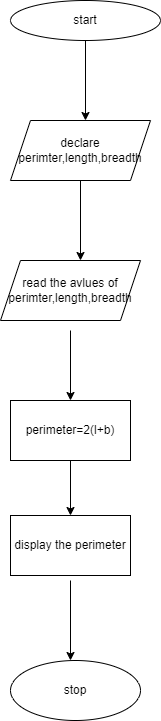

The diagram above was exported from draw.io. Its source (the exported page's mxGraphModel, read from the mxfile embedded in the PNG):
<mxGraphModel dx="794" dy="509" grid="1" gridSize="10" guides="1" tooltips="1" connect="1" arrows="1" fold="1" page="1" pageScale="1" pageWidth="827" pageHeight="1169" math="0" shadow="0">
  <root>
    <mxCell id="0" />
    <mxCell id="1" parent="0" />
    <mxCell id="w2dWab9vYfqBi-J2Kt8h-1" value="start" style="ellipse;whiteSpace=wrap;html=1;" vertex="1" parent="1">
      <mxGeometry x="340" y="70" width="150" height="40" as="geometry" />
    </mxCell>
    <mxCell id="w2dWab9vYfqBi-J2Kt8h-2" value="" style="endArrow=classic;html=1;rounded=0;exitX=0.5;exitY=1;exitDx=0;exitDy=0;" edge="1" parent="1" source="w2dWab9vYfqBi-J2Kt8h-1">
      <mxGeometry width="50" height="50" relative="1" as="geometry">
        <mxPoint x="380" y="290" as="sourcePoint" />
        <mxPoint x="415" y="190" as="targetPoint" />
      </mxGeometry>
    </mxCell>
    <mxCell id="w2dWab9vYfqBi-J2Kt8h-3" value="declare perimter,length,breadth" style="shape=parallelogram;perimeter=parallelogramPerimeter;whiteSpace=wrap;html=1;fixedSize=1;" vertex="1" parent="1">
      <mxGeometry x="340" y="190" width="140" height="60" as="geometry" />
    </mxCell>
    <mxCell id="w2dWab9vYfqBi-J2Kt8h-4" value="" style="endArrow=classic;html=1;rounded=0;exitX=0.5;exitY=1;exitDx=0;exitDy=0;" edge="1" parent="1" source="w2dWab9vYfqBi-J2Kt8h-3">
      <mxGeometry width="50" height="50" relative="1" as="geometry">
        <mxPoint x="380" y="380" as="sourcePoint" />
        <mxPoint x="410" y="330" as="targetPoint" />
      </mxGeometry>
    </mxCell>
    <mxCell id="w2dWab9vYfqBi-J2Kt8h-5" value="read the avlues of perimter,length,breadth" style="shape=parallelogram;perimeter=parallelogramPerimeter;whiteSpace=wrap;html=1;fixedSize=1;" vertex="1" parent="1">
      <mxGeometry x="330" y="330" width="140" height="60" as="geometry" />
    </mxCell>
    <mxCell id="w2dWab9vYfqBi-J2Kt8h-6" value="" style="endArrow=classic;html=1;rounded=0;" edge="1" parent="1">
      <mxGeometry width="50" height="50" relative="1" as="geometry">
        <mxPoint x="400" y="400" as="sourcePoint" />
        <mxPoint x="400" y="470" as="targetPoint" />
      </mxGeometry>
    </mxCell>
    <mxCell id="w2dWab9vYfqBi-J2Kt8h-7" value="perimeter=2(l+b)" style="rounded=0;whiteSpace=wrap;html=1;" vertex="1" parent="1">
      <mxGeometry x="340" y="470" width="120" height="60" as="geometry" />
    </mxCell>
    <mxCell id="w2dWab9vYfqBi-J2Kt8h-8" value="" style="endArrow=classic;html=1;rounded=0;exitX=0.5;exitY=1;exitDx=0;exitDy=0;" edge="1" parent="1" source="w2dWab9vYfqBi-J2Kt8h-7" target="w2dWab9vYfqBi-J2Kt8h-9">
      <mxGeometry width="50" height="50" relative="1" as="geometry">
        <mxPoint x="380" y="480" as="sourcePoint" />
        <mxPoint x="400" y="600" as="targetPoint" />
      </mxGeometry>
    </mxCell>
    <mxCell id="w2dWab9vYfqBi-J2Kt8h-9" value="display the perimeter" style="rounded=0;whiteSpace=wrap;html=1;" vertex="1" parent="1">
      <mxGeometry x="340" y="585" width="120" height="60" as="geometry" />
    </mxCell>
    <mxCell id="w2dWab9vYfqBi-J2Kt8h-10" value="" style="endArrow=classic;html=1;rounded=0;" edge="1" parent="1">
      <mxGeometry width="50" height="50" relative="1" as="geometry">
        <mxPoint x="400" y="650" as="sourcePoint" />
        <mxPoint x="400" y="730" as="targetPoint" />
      </mxGeometry>
    </mxCell>
    <mxCell id="w2dWab9vYfqBi-J2Kt8h-12" value="stop" style="ellipse;whiteSpace=wrap;html=1;" vertex="1" parent="1">
      <mxGeometry x="340" y="730" width="130" height="60" as="geometry" />
    </mxCell>
  </root>
</mxGraphModel>